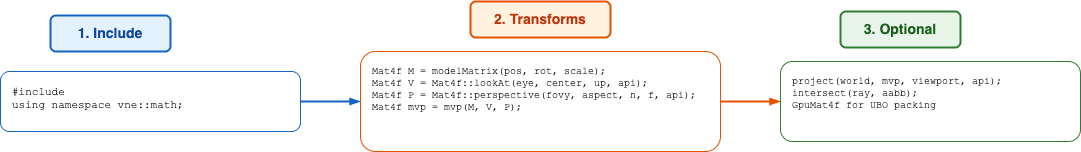

The diagram above was exported from draw.io. Its source (the exported page's mxGraphModel, read from the mxfile embedded in the PNG):
<mxGraphModel dx="965" dy="750" grid="1" gridSize="10" guides="1" tooltips="1" connect="1" arrows="1" fold="1" page="1" pageScale="1" pageWidth="1200" pageHeight="800" math="0" shadow="0">
  <root>
    <mxCell id="0" />
    <mxCell id="1" parent="0" />
    <mxCell id="step1" value="1. Include" style="rounded=1;whiteSpace=wrap;html=1;fillColor=#e3f2fd;strokeColor=#1565c0;strokeWidth=2;fontSize=14;fontStyle=1;fontColor=#0d47a1;" parent="1" vertex="1">
      <mxGeometry x="110" y="94" width="120" height="36" as="geometry" />
    </mxCell>
    <mxCell id="inc" value="#include &lt;vertexnova/math/math.h&gt;&#10;using namespace vne::math;" style="rounded=1;whiteSpace=wrap;html=1;fillColor=#ffffff;strokeColor=#1565c0;align=left;verticalAlign=top;spacingLeft=10;spacingTop=8;fontSize=11;fontColor=#000000;fontFamily=Courier New;" parent="1" vertex="1">
      <mxGeometry x="60" y="150" width="300" height="60" as="geometry" />
    </mxCell>
    <mxCell id="arr1" style="endArrow=blockThin;endFill=1;html=1;strokeWidth=2;strokeColor=#1565c0;exitX=1;exitY=0.5;exitDx=0;exitDy=0;entryX=0;entryY=0.5;entryDx=0;entryDy=0;" parent="1" source="inc" target="use" edge="1">
      <mxGeometry relative="1" as="geometry" />
    </mxCell>
    <mxCell id="step2" value="2. Transforms" style="rounded=1;whiteSpace=wrap;html=1;fillColor=#fff3e0;strokeColor=#e65100;strokeWidth=2;fontSize=14;fontStyle=1;fontColor=#bf360c;" parent="1" vertex="1">
      <mxGeometry x="530" y="80" width="140" height="36" as="geometry" />
    </mxCell>
    <mxCell id="use" value="Mat4f M = modelMatrix(pos, rot, scale);&#10;Mat4f V = Mat4f::lookAt(eye, center, up, api);&#10;Mat4f P = Mat4f::perspective(fovy, aspect, n, f, api);&#10;Mat4f mvp = mvp(M, V, P);" style="rounded=1;whiteSpace=wrap;html=1;fillColor=#ffffff;strokeColor=#e65100;align=left;verticalAlign=top;spacingLeft=10;spacingTop=8;fontSize=10;fontColor=#000000;fontFamily=Courier New;" parent="1" vertex="1">
      <mxGeometry x="420" y="130" width="360" height="100" as="geometry" />
    </mxCell>
    <mxCell id="arr2" style="endArrow=blockThin;endFill=1;html=1;strokeWidth=2;strokeColor=#e65100;exitX=1;exitY=0.5;exitDx=0;exitDy=0;entryX=0;entryY=0.5;entryDx=0;entryDy=0;" parent="1" source="use" target="opt" edge="1">
      <mxGeometry relative="1" as="geometry" />
    </mxCell>
    <mxCell id="step3" value="3. Optional" style="rounded=1;whiteSpace=wrap;html=1;fillColor=#e8f5e9;strokeColor=#2e7d32;strokeWidth=2;fontSize=14;fontStyle=1;fontColor=#1b5e20;" parent="1" vertex="1">
      <mxGeometry x="900" y="90" width="120" height="36" as="geometry" />
    </mxCell>
    <mxCell id="opt" value="project(world, mvp, viewport, api);&#10;intersect(ray, aabb);&#10;GpuMat4f for UBO packing" style="rounded=1;whiteSpace=wrap;html=1;fillColor=#ffffff;strokeColor=#2e7d32;align=left;verticalAlign=top;spacingLeft=10;spacingTop=8;fontSize=10;fontColor=#000000;fontFamily=Courier New;" parent="1" vertex="1">
      <mxGeometry x="840" y="140" width="300" height="80" as="geometry" />
    </mxCell>
  </root>
</mxGraphModel>